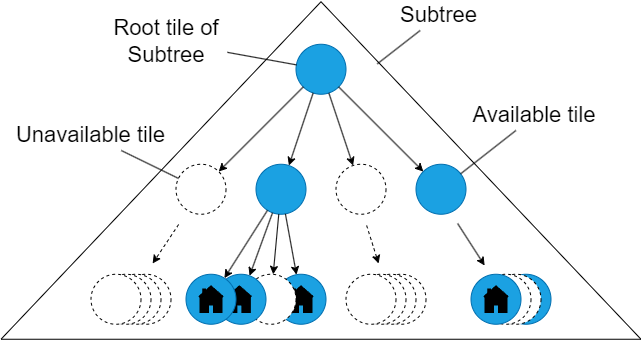

The diagram above was exported from draw.io. Its source (the exported page's mxGraphModel, read from the mxfile embedded in the PNG):
<mxGraphModel dx="1077" dy="670" grid="1" gridSize="10" guides="1" tooltips="1" connect="1" arrows="1" fold="1" page="1" pageScale="1" pageWidth="827" pageHeight="1169" math="0" shadow="0">
  <root>
    <mxCell id="0" />
    <mxCell id="1" parent="0" />
    <mxCell id="QDlO4yR1_Mp4Ph0Y1l6y-1" value="" style="triangle;whiteSpace=wrap;html=1;rotation=-90;fillColor=default;" parent="1" vertex="1">
      <mxGeometry x="166.75" y="-130" width="337.5" height="640" as="geometry" />
    </mxCell>
    <mxCell id="QDlO4yR1_Mp4Ph0Y1l6y-2" value="" style="ellipse;whiteSpace=wrap;html=1;aspect=fixed;fillColor=#1ba1e2;strokeColor=#006EAF;fontColor=#ffffff;" parent="1" vertex="1">
      <mxGeometry x="310.5" y="63.75" width="50" height="50" as="geometry" />
    </mxCell>
    <mxCell id="QDlO4yR1_Mp4Ph0Y1l6y-3" value="" style="ellipse;whiteSpace=wrap;html=1;aspect=fixed;dashed=1;" parent="1" vertex="1">
      <mxGeometry x="190.5" y="183.75" width="50" height="50" as="geometry" />
    </mxCell>
    <mxCell id="QDlO4yR1_Mp4Ph0Y1l6y-4" value="" style="ellipse;whiteSpace=wrap;html=1;aspect=fixed;fillColor=#1ba1e2;fontColor=#ffffff;strokeColor=#006EAF;" parent="1" vertex="1">
      <mxGeometry x="270.5" y="183.75" width="50" height="50" as="geometry" />
    </mxCell>
    <mxCell id="QDlO4yR1_Mp4Ph0Y1l6y-5" value="" style="ellipse;whiteSpace=wrap;html=1;aspect=fixed;dashed=1;" parent="1" vertex="1">
      <mxGeometry x="350.5" y="183.75" width="50" height="50" as="geometry" />
    </mxCell>
    <mxCell id="QDlO4yR1_Mp4Ph0Y1l6y-6" value="" style="ellipse;whiteSpace=wrap;html=1;aspect=fixed;fillColor=#1ba1e2;fontColor=#ffffff;strokeColor=#006EAF;" parent="1" vertex="1">
      <mxGeometry x="430.5" y="183.75" width="50" height="50" as="geometry" />
    </mxCell>
    <mxCell id="QDlO4yR1_Mp4Ph0Y1l6y-23" value="" style="ellipse;whiteSpace=wrap;html=1;aspect=fixed;fillColor=#1ba1e2;fontColor=#ffffff;strokeColor=#006EAF;" parent="1" vertex="1">
      <mxGeometry x="515.5" y="293.75" width="50" height="50" as="geometry" />
    </mxCell>
    <mxCell id="QDlO4yR1_Mp4Ph0Y1l6y-24" value="" style="ellipse;whiteSpace=wrap;html=1;aspect=fixed;dashed=1;" parent="1" vertex="1">
      <mxGeometry x="505.5" y="293.75" width="50" height="50" as="geometry" />
    </mxCell>
    <mxCell id="QDlO4yR1_Mp4Ph0Y1l6y-25" value="" style="ellipse;whiteSpace=wrap;html=1;aspect=fixed;dashed=1;" parent="1" vertex="1">
      <mxGeometry x="495.5" y="293.75" width="50" height="50" as="geometry" />
    </mxCell>
    <mxCell id="QDlO4yR1_Mp4Ph0Y1l6y-26" value="" style="ellipse;whiteSpace=wrap;html=1;aspect=fixed;fillColor=#1ba1e2;fontColor=#ffffff;strokeColor=#006EAF;" parent="1" vertex="1">
      <mxGeometry x="485.5" y="293.75" width="50" height="50" as="geometry" />
    </mxCell>
    <mxCell id="QDlO4yR1_Mp4Ph0Y1l6y-13" value="" style="ellipse;whiteSpace=wrap;html=1;aspect=fixed;fillColor=#1ba1e2;fontColor=#ffffff;strokeColor=#006EAF;" parent="1" vertex="1">
      <mxGeometry x="290.5" y="293.75" width="50" height="50" as="geometry" />
    </mxCell>
    <mxCell id="QDlO4yR1_Mp4Ph0Y1l6y-370" value="&lt;font style=&quot;font-size: 22px;&quot;&gt;Subtree&lt;/font&gt;" style="text;html=1;align=center;verticalAlign=middle;whiteSpace=wrap;rounded=0;fontSize=22;" parent="1" vertex="1">
      <mxGeometry x="412.37" y="20" width="83.13" height="30" as="geometry" />
    </mxCell>
    <mxCell id="QDlO4yR1_Mp4Ph0Y1l6y-392" value="" style="endArrow=none;html=1;rounded=0;exitX=0.816;exitY=0.588;exitDx=0;exitDy=0;exitPerimeter=0;" parent="1" source="QDlO4yR1_Mp4Ph0Y1l6y-1" target="QDlO4yR1_Mp4Ph0Y1l6y-370" edge="1">
      <mxGeometry width="50" height="50" relative="1" as="geometry">
        <mxPoint x="273.63" y="350" as="sourcePoint" />
        <mxPoint x="323.63" y="300" as="targetPoint" />
      </mxGeometry>
    </mxCell>
    <mxCell id="QDlO4yR1_Mp4Ph0Y1l6y-393" value="&lt;font style=&quot;font-size: 22px;&quot;&gt;Available tile&lt;/font&gt;" style="text;html=1;align=center;verticalAlign=middle;whiteSpace=wrap;rounded=0;fontSize=22;" parent="1" vertex="1">
      <mxGeometry x="485.40999999999997" y="120" width="128.22" height="30" as="geometry" />
    </mxCell>
    <mxCell id="QDlO4yR1_Mp4Ph0Y1l6y-394" value="" style="endArrow=none;html=1;rounded=0;" parent="1" source="QDlO4yR1_Mp4Ph0Y1l6y-6" target="QDlO4yR1_Mp4Ph0Y1l6y-393" edge="1">
      <mxGeometry width="50" height="50" relative="1" as="geometry">
        <mxPoint x="409.63" y="99" as="sourcePoint" />
        <mxPoint x="433.63" y="60" as="targetPoint" />
      </mxGeometry>
    </mxCell>
    <mxCell id="QDlO4yR1_Mp4Ph0Y1l6y-399" value="&lt;font style=&quot;font-size: 22px;&quot;&gt;Unavailable t&lt;/font&gt;&lt;span style=&quot;font-size: 22px; background-color: initial;&quot;&gt;ile&lt;/span&gt;" style="text;html=1;align=center;verticalAlign=middle;whiteSpace=wrap;rounded=0;fontSize=22;" parent="1" vertex="1">
      <mxGeometry x="24.5" y="140" width="161" height="30" as="geometry" />
    </mxCell>
    <mxCell id="QDlO4yR1_Mp4Ph0Y1l6y-400" value="" style="endArrow=none;html=1;rounded=0;" parent="1" source="QDlO4yR1_Mp4Ph0Y1l6y-399" target="QDlO4yR1_Mp4Ph0Y1l6y-3" edge="1">
      <mxGeometry width="50" height="50" relative="1" as="geometry">
        <mxPoint x="273.63" y="290" as="sourcePoint" />
        <mxPoint x="323.63" y="240" as="targetPoint" />
      </mxGeometry>
    </mxCell>
    <mxCell id="QDlO4yR1_Mp4Ph0Y1l6y-8" value="" style="ellipse;whiteSpace=wrap;html=1;aspect=fixed;dashed=1;" parent="1" vertex="1">
      <mxGeometry x="135.5" y="293.75" width="50" height="50" as="geometry" />
    </mxCell>
    <mxCell id="QDlO4yR1_Mp4Ph0Y1l6y-7" value="" style="ellipse;whiteSpace=wrap;html=1;aspect=fixed;dashed=1;" parent="1" vertex="1">
      <mxGeometry x="125.5" y="293.75" width="50" height="50" as="geometry" />
    </mxCell>
    <mxCell id="QDlO4yR1_Mp4Ph0Y1l6y-9" value="" style="ellipse;whiteSpace=wrap;html=1;aspect=fixed;dashed=1;" parent="1" vertex="1">
      <mxGeometry x="115.5" y="293.75" width="50" height="50" as="geometry" />
    </mxCell>
    <mxCell id="QDlO4yR1_Mp4Ph0Y1l6y-10" value="" style="ellipse;whiteSpace=wrap;html=1;aspect=fixed;dashed=1;" parent="1" vertex="1">
      <mxGeometry x="105.5" y="293.75" width="50" height="50" as="geometry" />
    </mxCell>
    <mxCell id="QDlO4yR1_Mp4Ph0Y1l6y-18" value="" style="ellipse;whiteSpace=wrap;html=1;aspect=fixed;dashed=1;" parent="1" vertex="1">
      <mxGeometry x="390.5" y="293.75" width="50" height="50" as="geometry" />
    </mxCell>
    <mxCell id="QDlO4yR1_Mp4Ph0Y1l6y-19" value="" style="ellipse;whiteSpace=wrap;html=1;aspect=fixed;dashed=1;" parent="1" vertex="1">
      <mxGeometry x="380.5" y="293.75" width="50" height="50" as="geometry" />
    </mxCell>
    <mxCell id="QDlO4yR1_Mp4Ph0Y1l6y-20" value="" style="ellipse;whiteSpace=wrap;html=1;aspect=fixed;dashed=1;" parent="1" vertex="1">
      <mxGeometry x="370.5" y="293.75" width="50" height="50" as="geometry" />
    </mxCell>
    <mxCell id="QDlO4yR1_Mp4Ph0Y1l6y-21" value="" style="ellipse;whiteSpace=wrap;html=1;aspect=fixed;dashed=1;" parent="1" vertex="1">
      <mxGeometry x="360.5" y="293.75" width="50" height="50" as="geometry" />
    </mxCell>
    <mxCell id="QDlO4yR1_Mp4Ph0Y1l6y-448" value="" style="endArrow=classic;html=1;rounded=0;" parent="1" source="QDlO4yR1_Mp4Ph0Y1l6y-2" target="QDlO4yR1_Mp4Ph0Y1l6y-4" edge="1">
      <mxGeometry width="50" height="50" relative="1" as="geometry">
        <mxPoint x="446.13" y="450" as="sourcePoint" />
        <mxPoint x="496.13" y="400" as="targetPoint" />
      </mxGeometry>
    </mxCell>
    <mxCell id="QDlO4yR1_Mp4Ph0Y1l6y-449" value="" style="endArrow=classic;html=1;rounded=0;" parent="1" source="QDlO4yR1_Mp4Ph0Y1l6y-2" target="QDlO4yR1_Mp4Ph0Y1l6y-5" edge="1">
      <mxGeometry width="50" height="50" relative="1" as="geometry">
        <mxPoint x="338.13" y="122" as="sourcePoint" />
        <mxPoint x="313.13" y="195" as="targetPoint" />
      </mxGeometry>
    </mxCell>
    <mxCell id="QDlO4yR1_Mp4Ph0Y1l6y-450" value="" style="endArrow=classic;html=1;rounded=0;" parent="1" source="QDlO4yR1_Mp4Ph0Y1l6y-2" target="QDlO4yR1_Mp4Ph0Y1l6y-6" edge="1">
      <mxGeometry width="50" height="50" relative="1" as="geometry">
        <mxPoint x="348.13" y="132" as="sourcePoint" />
        <mxPoint x="323.13" y="205" as="targetPoint" />
      </mxGeometry>
    </mxCell>
    <mxCell id="QDlO4yR1_Mp4Ph0Y1l6y-451" value="" style="endArrow=classic;html=1;rounded=0;" parent="1" source="QDlO4yR1_Mp4Ph0Y1l6y-2" target="QDlO4yR1_Mp4Ph0Y1l6y-3" edge="1">
      <mxGeometry width="50" height="50" relative="1" as="geometry">
        <mxPoint x="358.13" y="142" as="sourcePoint" />
        <mxPoint x="333.13" y="215" as="targetPoint" />
      </mxGeometry>
    </mxCell>
    <mxCell id="QDlO4yR1_Mp4Ph0Y1l6y-453" value="" style="endArrow=classic;html=1;rounded=0;" parent="1" source="QDlO4yR1_Mp4Ph0Y1l6y-4" target="QDlO4yR1_Mp4Ph0Y1l6y-16" edge="1">
      <mxGeometry width="50" height="50" relative="1" as="geometry">
        <mxPoint x="378.13" y="162" as="sourcePoint" />
        <mxPoint x="353.13" y="235" as="targetPoint" />
      </mxGeometry>
    </mxCell>
    <mxCell id="QDlO4yR1_Mp4Ph0Y1l6y-454" value="" style="endArrow=classic;html=1;rounded=0;" parent="1" source="QDlO4yR1_Mp4Ph0Y1l6y-4" target="QDlO4yR1_Mp4Ph0Y1l6y-15" edge="1">
      <mxGeometry width="50" height="50" relative="1" as="geometry">
        <mxPoint x="388.13" y="172" as="sourcePoint" />
        <mxPoint x="363.13" y="245" as="targetPoint" />
      </mxGeometry>
    </mxCell>
    <mxCell id="QDlO4yR1_Mp4Ph0Y1l6y-455" value="" style="endArrow=classic;html=1;rounded=0;" parent="1" source="QDlO4yR1_Mp4Ph0Y1l6y-4" target="QDlO4yR1_Mp4Ph0Y1l6y-14" edge="1">
      <mxGeometry width="50" height="50" relative="1" as="geometry">
        <mxPoint x="398.13" y="182" as="sourcePoint" />
        <mxPoint x="373.13" y="255" as="targetPoint" />
      </mxGeometry>
    </mxCell>
    <mxCell id="QDlO4yR1_Mp4Ph0Y1l6y-456" value="" style="endArrow=classic;html=1;rounded=0;" parent="1" source="QDlO4yR1_Mp4Ph0Y1l6y-4" target="QDlO4yR1_Mp4Ph0Y1l6y-13" edge="1">
      <mxGeometry width="50" height="50" relative="1" as="geometry">
        <mxPoint x="408.13" y="192" as="sourcePoint" />
        <mxPoint x="383.13" y="265" as="targetPoint" />
      </mxGeometry>
    </mxCell>
    <mxCell id="QDlO4yR1_Mp4Ph0Y1l6y-457" value="" style="endArrow=classic;html=1;rounded=0;" parent="1" edge="1">
      <mxGeometry width="50" height="50" relative="1" as="geometry">
        <mxPoint x="472.13" y="243" as="sourcePoint" />
        <mxPoint x="499.13" y="285" as="targetPoint" />
      </mxGeometry>
    </mxCell>
    <mxCell id="QDlO4yR1_Mp4Ph0Y1l6y-458" value="" style="endArrow=classic;html=1;rounded=0;dashed=1;" parent="1" edge="1">
      <mxGeometry width="50" height="50" relative="1" as="geometry">
        <mxPoint x="381.13" y="245" as="sourcePoint" />
        <mxPoint x="393.13" y="283" as="targetPoint" />
      </mxGeometry>
    </mxCell>
    <mxCell id="QDlO4yR1_Mp4Ph0Y1l6y-459" value="" style="endArrow=classic;html=1;rounded=0;dashed=1;" parent="1" edge="1">
      <mxGeometry width="50" height="50" relative="1" as="geometry">
        <mxPoint x="193.13" y="244" as="sourcePoint" />
        <mxPoint x="167.13" y="283" as="targetPoint" />
      </mxGeometry>
    </mxCell>
    <mxCell id="QDlO4yR1_Mp4Ph0Y1l6y-463" value="&lt;font style=&quot;font-size: 22px;&quot;&gt;Root tile of Subtree&lt;/font&gt;" style="text;html=1;align=center;verticalAlign=middle;whiteSpace=wrap;rounded=0;fontSize=22;" parent="1" vertex="1">
      <mxGeometry x="120" y="40" width="121.89" height="41.62" as="geometry" />
    </mxCell>
    <mxCell id="QDlO4yR1_Mp4Ph0Y1l6y-464" value="" style="endArrow=none;html=1;rounded=0;" parent="1" source="QDlO4yR1_Mp4Ph0Y1l6y-463" target="QDlO4yR1_Mp4Ph0Y1l6y-2" edge="1">
      <mxGeometry width="50" height="50" relative="1" as="geometry">
        <mxPoint x="433.76" y="280" as="sourcePoint" />
        <mxPoint x="483.76" y="230" as="targetPoint" />
      </mxGeometry>
    </mxCell>
    <mxCell id="p7Tbk5YjuYID_gI7lelr-3" value="" style="html=1;verticalLabelPosition=bottom;align=center;labelBackgroundColor=#ffffff;verticalAlign=top;strokeWidth=2;strokeColor=#000000;shadow=0;dashed=0;shape=mxgraph.ios7.icons.home;fillColor=#000000;" vertex="1" parent="1">
      <mxGeometry x="303.5" y="306" width="24" height="25.5" as="geometry" />
    </mxCell>
    <mxCell id="QDlO4yR1_Mp4Ph0Y1l6y-14" value="" style="ellipse;whiteSpace=wrap;html=1;aspect=fixed;dashed=1;" parent="1" vertex="1">
      <mxGeometry x="260.5" y="293.75" width="50" height="50" as="geometry" />
    </mxCell>
    <mxCell id="QDlO4yR1_Mp4Ph0Y1l6y-15" value="" style="ellipse;whiteSpace=wrap;html=1;aspect=fixed;fillColor=#1ba1e2;fontColor=#ffffff;strokeColor=#006EAF;" parent="1" vertex="1">
      <mxGeometry x="230.5" y="293.75" width="50" height="50" as="geometry" />
    </mxCell>
    <mxCell id="p7Tbk5YjuYID_gI7lelr-2" value="" style="html=1;verticalLabelPosition=bottom;align=center;labelBackgroundColor=#ffffff;verticalAlign=top;strokeWidth=2;strokeColor=#000000;shadow=0;dashed=0;shape=mxgraph.ios7.icons.home;fillColor=#000000;" vertex="1" parent="1">
      <mxGeometry x="241.89" y="306" width="24" height="25.5" as="geometry" />
    </mxCell>
    <mxCell id="QDlO4yR1_Mp4Ph0Y1l6y-16" value="" style="ellipse;whiteSpace=wrap;html=1;aspect=fixed;fillColor=#1ba1e2;fontColor=#ffffff;strokeColor=#006EAF;" parent="1" vertex="1">
      <mxGeometry x="200.5" y="293.75" width="50" height="50" as="geometry" />
    </mxCell>
    <mxCell id="p7Tbk5YjuYID_gI7lelr-1" value="" style="html=1;verticalLabelPosition=bottom;align=center;labelBackgroundColor=#ffffff;verticalAlign=top;strokeWidth=2;strokeColor=#000000;shadow=0;dashed=0;shape=mxgraph.ios7.icons.home;fillColor=#000000;" vertex="1" parent="1">
      <mxGeometry x="213.5" y="306" width="24" height="25.5" as="geometry" />
    </mxCell>
    <mxCell id="p7Tbk5YjuYID_gI7lelr-4" value="" style="html=1;verticalLabelPosition=bottom;align=center;labelBackgroundColor=#ffffff;verticalAlign=top;strokeWidth=2;strokeColor=#000000;shadow=0;dashed=0;shape=mxgraph.ios7.icons.home;fillColor=#000000;" vertex="1" parent="1">
      <mxGeometry x="498.5" y="306" width="24" height="25.5" as="geometry" />
    </mxCell>
  </root>
</mxGraphModel>